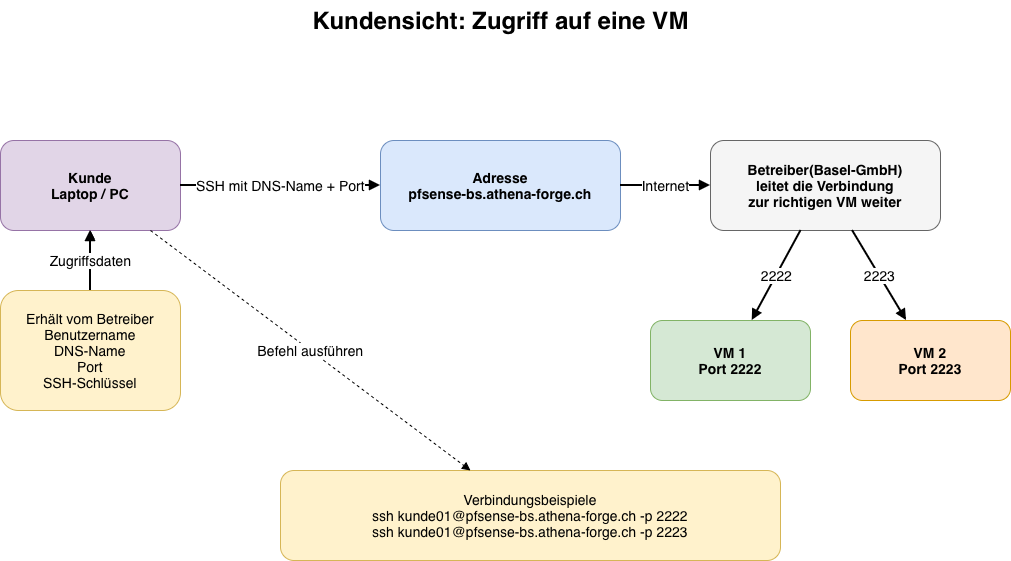

The diagram above was exported from draw.io. Its source (the exported page's mxGraphModel, read from the mxfile embedded in the PNG):
<mxGraphModel dx="1214" dy="1039" grid="1" gridSize="10" guides="1" tooltips="1" connect="1" arrows="1" fold="1" page="1" pageScale="1" pageWidth="1100" pageHeight="700" math="0" shadow="0">
  <root>
    <mxCell id="0" />
    <mxCell id="1" parent="0" />
    <mxCell id="title" parent="1" style="text;html=1;strokeColor=none;fillColor=none;fontSize=24;fontStyle=1;align=center;" value="Kundensicht: Zugriff auf eine VM" vertex="1">
      <mxGeometry height="45" width="500" x="270" y="30" as="geometry" />
    </mxCell>
    <mxCell id="customer" parent="1" style="rounded=1;whiteSpace=wrap;html=1;fillColor=#e1d5e7;strokeColor=#9673a6;fontStyle=1;fontSize=14;" value="Kunde&lt;br&gt;&lt;span&gt;Laptop / PC&lt;/span&gt;" vertex="1">
      <mxGeometry height="90" width="180" x="20" y="170" as="geometry" />
    </mxCell>
    <mxCell id="MGjBGxpjbduiVousLLlM-1" edge="1" parent="1" source="access" style="edgeStyle=orthogonalEdgeStyle;rounded=0;orthogonalLoop=1;jettySize=auto;html=1;" target="customer" value="">
      <mxGeometry relative="1" as="geometry" />
    </mxCell>
    <mxCell id="access" parent="1" style="rounded=1;whiteSpace=wrap;html=1;fillColor=#fff2cc;strokeColor=#d6b656;fontSize=14;" value="Erhält vom Betreiber&lt;br&gt;&lt;span&gt;Benutzername&lt;br&gt;DNS-Name&lt;br&gt;Port&lt;br&gt;SSH-Schlüssel&lt;/span&gt;" vertex="1">
      <mxGeometry height="120" width="180" x="20" y="320" as="geometry" />
    </mxCell>
    <mxCell id="dns" parent="1" style="rounded=1;whiteSpace=wrap;html=1;fillColor=#dae8fc;strokeColor=#6c8ebf;fontStyle=1;fontSize=14;" value="Adresse&lt;br&gt;&lt;span&gt;pfsense-bs.athena-forge.ch&lt;/span&gt;" vertex="1">
      <mxGeometry height="90" width="240" x="400" y="170" as="geometry" />
    </mxCell>
    <mxCell id="provider" parent="1" style="rounded=1;whiteSpace=wrap;html=1;fillColor=#f5f5f5;strokeColor=#666666;fontStyle=1;fontSize=14;" value="Betreiber(Basel-GmbH)&lt;br&gt;&lt;span&gt;leitet die Verbindung&lt;br&gt;zur richtigen VM weiter&lt;/span&gt;" vertex="1">
      <mxGeometry height="90" width="230" x="730" y="170" as="geometry" />
    </mxCell>
    <mxCell id="vm1" parent="1" style="rounded=1;whiteSpace=wrap;html=1;fillColor=#d5e8d4;strokeColor=#82b366;fontStyle=1;fontSize=14;" value="VM 1&lt;br&gt;&lt;span&gt;Port 2222&lt;/span&gt;" vertex="1">
      <mxGeometry height="80" width="160" x="670" y="350" as="geometry" />
    </mxCell>
    <mxCell id="vm2" parent="1" style="rounded=1;whiteSpace=wrap;html=1;fillColor=#ffe6cc;strokeColor=#d79b00;fontStyle=1;fontSize=14;" value="VM 2&lt;br&gt;&lt;span&gt;Port 2223&lt;/span&gt;" vertex="1">
      <mxGeometry height="80" width="160" x="870" y="350" as="geometry" />
    </mxCell>
    <mxCell id="cmd1" parent="1" style="rounded=1;whiteSpace=wrap;html=1;fillColor=#fff2cc;strokeColor=#d6b656;fontSize=14;" value="Verbindungsbeispiele&lt;br&gt;&lt;span&gt;ssh kunde01@pfsense-bs.athena-forge.ch -p 2222&lt;br&gt;ssh kunde01@pfsense-bs.athena-forge.ch -p 2223&lt;/span&gt;" vertex="1">
      <mxGeometry height="90" width="500" x="300" y="500" as="geometry" />
    </mxCell>
    <mxCell id="e1" edge="1" parent="1" source="customer" style="endArrow=block;html=1;rounded=0;strokeWidth=2;" target="dns" value="&lt;font style=&quot;font-size: 14px;&quot;&gt;SSH mit DNS-Name + Port&lt;/font&gt;">
      <mxGeometry relative="1" as="geometry" />
    </mxCell>
    <mxCell id="e2" edge="1" parent="1" source="dns" style="endArrow=block;html=1;rounded=0;strokeWidth=2;" target="provider" value="&lt;font style=&quot;font-size: 14px;&quot;&gt;Internet&lt;/font&gt;">
      <mxGeometry relative="1" as="geometry" />
    </mxCell>
    <mxCell id="e3" edge="1" parent="1" source="provider" style="endArrow=block;html=1;rounded=0;strokeWidth=2;" target="vm1" value="&lt;font style=&quot;font-size: 14px;&quot;&gt;2222&lt;/font&gt;">
      <mxGeometry relative="1" as="geometry" />
    </mxCell>
    <mxCell id="e4" edge="1" parent="1" source="provider" style="endArrow=block;html=1;rounded=0;strokeWidth=2;" target="vm2" value="&lt;font style=&quot;font-size: 14px;&quot;&gt;2223&lt;/font&gt;">
      <mxGeometry relative="1" as="geometry" />
    </mxCell>
    <mxCell id="e5" edge="1" parent="1" source="access" style="endArrow=block;html=1;rounded=0;strokeWidth=2;" target="customer" value="&lt;font style=&quot;font-size: 14px;&quot;&gt;Zugriffsdaten&lt;/font&gt;">
      <mxGeometry relative="1" as="geometry" />
    </mxCell>
    <mxCell id="e6" edge="1" parent="1" source="customer" style="endArrow=block;html=1;rounded=0;strokeWidth=1;dashed=1;" target="cmd1" value="&lt;font style=&quot;font-size: 14px;&quot;&gt;Befehl ausführen&lt;/font&gt;">
      <mxGeometry relative="1" as="geometry">
        <mxPoint as="offset" />
      </mxGeometry>
    </mxCell>
  </root>
</mxGraphModel>